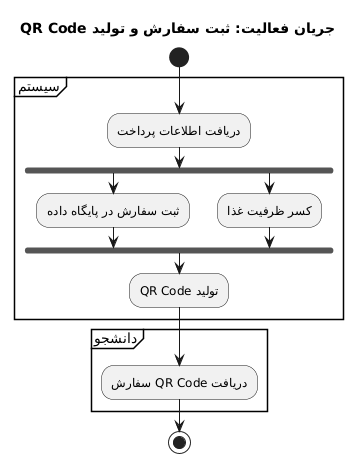

The diagram above was rendered by PlantUML. Its source (embedded in the PNG):
@startuml
title جریان فعالیت: ثبت سفارش و تولید QR Code

start

partition "سیستم" {
    :دریافت اطلاعات پرداخت;
    fork
        :ثبت سفارش در پایگاه داده;
    fork again
        :کسر ظرفیت غذا;
    end fork
    :تولید QR Code;
}

partition "دانشجو" {
    :دریافت QR Code سفارش;
}

stop
@enduml